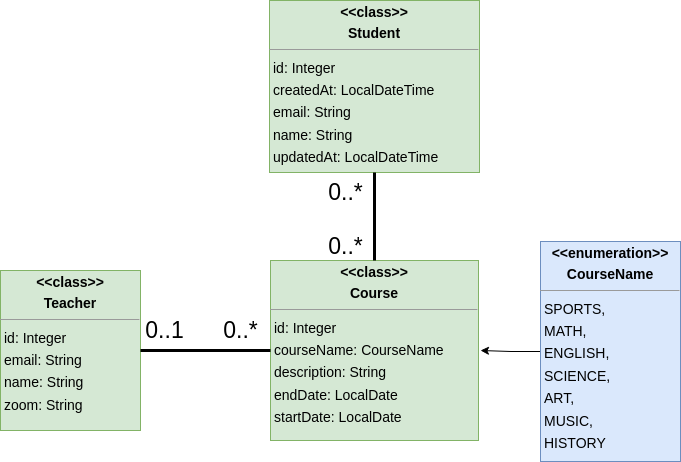

The diagram above was exported from draw.io. Its source (the exported page's mxGraphModel, read from the mxfile embedded in the PNG):
<mxGraphModel dx="1514" dy="1027" grid="1" gridSize="10" guides="1" tooltips="1" connect="1" arrows="1" fold="1" page="0" pageScale="1" pageWidth="827" pageHeight="1169" background="none" math="0" shadow="0">
  <root>
    <mxCell id="0" />
    <mxCell id="1" parent="0" />
    <mxCell id="node0" value="&lt;p style=&quot;margin:0px;margin-top:4px;text-align:center;&quot;&gt;&lt;b&gt;&amp;lt;&amp;lt;class&amp;gt;&amp;gt;&lt;/b&gt;&lt;b&gt;&lt;br&gt;&lt;/b&gt;&lt;/p&gt;&lt;p style=&quot;margin:0px;margin-top:4px;text-align:center;&quot;&gt;&lt;b&gt;Course&lt;/b&gt;&lt;/p&gt;&lt;hr size=&quot;1&quot;&gt;&lt;p style=&quot;margin:0 0 0 4px;line-height:1.6;&quot;&gt; id:  Integer &lt;br&gt; courseName:  CourseName &lt;br&gt; description:  String &lt;br&gt; endDate:  LocalDate &lt;br&gt; startDate:  LocalDate &lt;/p&gt;" style="verticalAlign=top;align=left;overflow=fill;fontSize=14;fontFamily=Helvetica;html=1;rounded=0;shadow=0;comic=0;labelBackgroundColor=none;strokeWidth=1;fillColor=#d5e8d4;strokeColor=#82b366;" parent="1" vertex="1">
      <mxGeometry x="-100" y="280" width="208" height="180" as="geometry" />
    </mxCell>
    <mxCell id="node1" value="&lt;p style=&quot;margin:0px;margin-top:4px;text-align:center;&quot;&gt;&lt;b&gt;&amp;lt;&amp;lt;class&amp;gt;&amp;gt;&lt;/b&gt;&lt;/p&gt;&lt;p style=&quot;margin:0px;margin-top:4px;text-align:center;&quot;&gt;&lt;b&gt;Student&lt;/b&gt;&lt;/p&gt;&lt;hr size=&quot;1&quot;&gt;&lt;p style=&quot;margin:0 0 0 4px;line-height:1.6;&quot;&gt; id:  Integer &lt;br&gt; createdAt:  LocalDateTime &lt;br&gt; email:  String &lt;br&gt; name:  String &lt;br&gt; updatedAt:  LocalDateTime &lt;/p&gt;" style="verticalAlign=top;align=left;overflow=fill;fontSize=14;fontFamily=Helvetica;html=1;rounded=0;shadow=0;comic=0;labelBackgroundColor=none;strokeWidth=1;fillColor=#d5e8d4;strokeColor=#82b366;" parent="1" vertex="1">
      <mxGeometry x="-101" y="20" width="210" height="172" as="geometry" />
    </mxCell>
    <mxCell id="node2" value="&lt;p style=&quot;margin:0px;margin-top:4px;text-align:center;&quot;&gt;&lt;b&gt;&amp;lt;&amp;lt;class&amp;gt;&amp;gt;&lt;/b&gt;&lt;b&gt;&lt;br&gt;&lt;/b&gt;&lt;/p&gt;&lt;p style=&quot;margin:0px;margin-top:4px;text-align:center;&quot;&gt;&lt;b&gt;Teacher&lt;/b&gt;&lt;/p&gt;&lt;hr size=&quot;1&quot;&gt;&lt;p style=&quot;margin:0 0 0 4px;line-height:1.6;&quot;&gt; id:  Integer &lt;br&gt; email:  String &lt;br&gt; name:  String &lt;br&gt; zoom:  String &lt;/p&gt;" style="verticalAlign=top;align=left;overflow=fill;fontSize=14;fontFamily=Helvetica;html=1;rounded=0;shadow=0;comic=0;labelBackgroundColor=none;strokeWidth=1;fillColor=#d5e8d4;strokeColor=#82b366;" parent="1" vertex="1">
      <mxGeometry x="-370" y="290" width="140" height="160" as="geometry" />
    </mxCell>
    <mxCell id="TZzuwXmWSmiGOjyLzXVT-3" value="" style="endArrow=none;html=1;rounded=0;entryX=0.5;entryY=1;entryDx=0;entryDy=0;exitX=0.5;exitY=0;exitDx=0;exitDy=0;strokeWidth=3;" parent="1" source="node0" target="node1" edge="1">
      <mxGeometry width="50" height="50" relative="1" as="geometry">
        <mxPoint x="20" y="350" as="sourcePoint" />
        <mxPoint x="70" y="300" as="targetPoint" />
      </mxGeometry>
    </mxCell>
    <mxCell id="TZzuwXmWSmiGOjyLzXVT-4" value="" style="endArrow=none;html=1;rounded=0;entryX=0;entryY=0.5;entryDx=0;entryDy=0;exitX=1;exitY=0.5;exitDx=0;exitDy=0;strokeWidth=3;" parent="1" source="node2" target="node0" edge="1">
      <mxGeometry width="50" height="50" relative="1" as="geometry">
        <mxPoint x="-210" y="398" as="sourcePoint" />
        <mxPoint x="-210" y="310" as="targetPoint" />
      </mxGeometry>
    </mxCell>
    <mxCell id="TZzuwXmWSmiGOjyLzXVT-7" value="&lt;font style=&quot;font-size: 23px;&quot;&gt;0..*&lt;/font&gt;" style="text;html=1;align=center;verticalAlign=middle;resizable=0;points=[];autosize=1;strokeColor=none;fillColor=none;" parent="1" vertex="1">
      <mxGeometry x="-55" y="192" width="60" height="40" as="geometry" />
    </mxCell>
    <mxCell id="TZzuwXmWSmiGOjyLzXVT-8" value="&lt;font style=&quot;font-size: 23px;&quot;&gt;0..*&lt;/font&gt;" style="text;html=1;align=center;verticalAlign=middle;resizable=0;points=[];autosize=1;strokeColor=none;fillColor=none;" parent="1" vertex="1">
      <mxGeometry x="-55" y="246" width="60" height="40" as="geometry" />
    </mxCell>
    <mxCell id="TZzuwXmWSmiGOjyLzXVT-10" value="&lt;font style=&quot;font-size: 23px;&quot;&gt;0..1&lt;/font&gt;" style="text;html=1;align=center;verticalAlign=middle;resizable=0;points=[];autosize=1;strokeColor=none;fillColor=none;" parent="1" vertex="1">
      <mxGeometry x="-236" y="330" width="60" height="40" as="geometry" />
    </mxCell>
    <mxCell id="TZzuwXmWSmiGOjyLzXVT-12" value="&lt;font style=&quot;font-size: 23px;&quot;&gt;0..*&lt;/font&gt;" style="text;html=1;align=center;verticalAlign=middle;resizable=0;points=[];autosize=1;strokeColor=none;fillColor=none;" parent="1" vertex="1">
      <mxGeometry x="-160" y="330" width="60" height="40" as="geometry" />
    </mxCell>
    <mxCell id="1A1gbWxpFQvNcrUGYeax-2" style="edgeStyle=orthogonalEdgeStyle;rounded=0;orthogonalLoop=1;jettySize=auto;html=1;" edge="1" parent="1" source="1A1gbWxpFQvNcrUGYeax-1">
      <mxGeometry relative="1" as="geometry">
        <mxPoint x="110" y="370" as="targetPoint" />
      </mxGeometry>
    </mxCell>
    <mxCell id="1A1gbWxpFQvNcrUGYeax-1" value="&lt;p style=&quot;margin:0px;margin-top:4px;text-align:center;&quot;&gt;&lt;b&gt;&amp;lt;&amp;lt;enumeration&amp;gt;&amp;gt;&lt;/b&gt;&lt;/p&gt;&lt;p style=&quot;margin:0px;margin-top:4px;text-align:center;&quot;&gt;&lt;b&gt;CourseName&lt;/b&gt;&lt;/p&gt;&lt;hr size=&quot;1&quot;&gt;&lt;p style=&quot;margin:0 0 0 4px;line-height:1.6;&quot;&gt;SPORTS,&lt;/p&gt;&lt;p style=&quot;margin:0 0 0 4px;line-height:1.6;&quot;&gt;MATH,&lt;/p&gt;&lt;p style=&quot;margin:0 0 0 4px;line-height:1.6;&quot;&gt;ENGLISH,&lt;br&gt;SCIENCE,&lt;/p&gt;&lt;p style=&quot;margin:0 0 0 4px;line-height:1.6;&quot;&gt;ART,&lt;/p&gt;&lt;p style=&quot;margin:0 0 0 4px;line-height:1.6;&quot;&gt;MUSIC,&lt;/p&gt;&lt;p style=&quot;margin:0 0 0 4px;line-height:1.6;&quot;&gt;HISTORY&lt;/p&gt;" style="verticalAlign=top;align=left;overflow=fill;fontSize=14;fontFamily=Helvetica;html=1;rounded=0;shadow=0;comic=0;labelBackgroundColor=none;strokeWidth=1;fillColor=#dae8fc;strokeColor=#6c8ebf;" vertex="1" parent="1">
      <mxGeometry x="170" y="261" width="140" height="220" as="geometry" />
    </mxCell>
  </root>
</mxGraphModel>